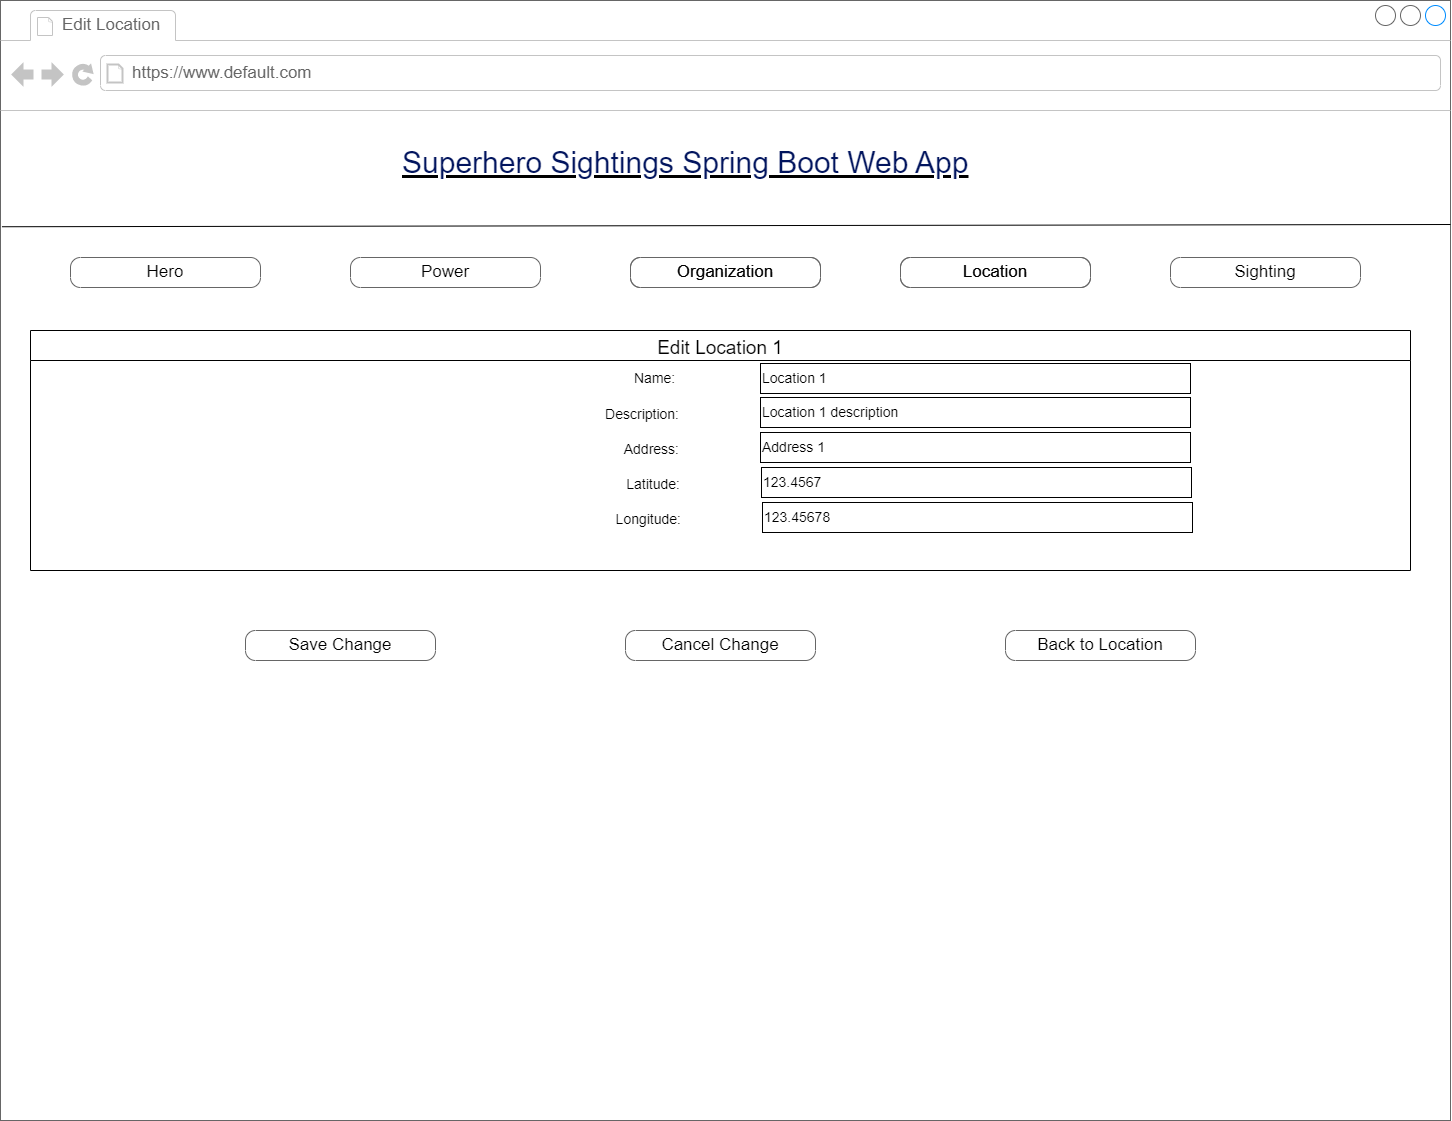

The diagram above was exported from draw.io. Its source (the exported page's mxGraphModel, read from the mxfile embedded in the PNG):
<mxGraphModel dx="1038" dy="528" grid="1" gridSize="10" guides="1" tooltips="1" connect="1" arrows="1" fold="1" page="1" pageScale="1" pageWidth="1100" pageHeight="850" background="none" math="0" shadow="0">
  <root>
    <object label="" id="0">
      <mxCell />
    </object>
    <mxCell id="1" parent="0" />
    <mxCell id="7026571954dc6520-1" value="" style="strokeWidth=1;shadow=0;dashed=0;align=left;html=1;shape=mxgraph.mockup.containers.browserWindow;rSize=0;strokeColor=#666666;mainText=,;recursiveResize=0;rounded=0;labelBackgroundColor=none;fontFamily=Verdana;fontSize=12" parent="1" vertex="1">
      <mxGeometry x="250" y="10" width="1450" height="1120" as="geometry" />
    </mxCell>
    <mxCell id="7026571954dc6520-2" value="Edit Location" style="strokeWidth=1;shadow=0;dashed=0;align=center;html=1;shape=mxgraph.mockup.containers.anchor;fontSize=17;fontColor=#666666;align=left;" parent="7026571954dc6520-1" vertex="1">
      <mxGeometry x="60" y="12" width="150" height="26" as="geometry" />
    </mxCell>
    <mxCell id="7026571954dc6520-3" value="https://www.default.com" style="strokeWidth=1;shadow=0;dashed=0;align=center;html=1;shape=mxgraph.mockup.containers.anchor;rSize=0;fontSize=17;fontColor=#666666;align=left;" parent="7026571954dc6520-1" vertex="1">
      <mxGeometry x="130" y="60" width="250" height="26" as="geometry" />
    </mxCell>
    <mxCell id="7026571954dc6520-4" value="&lt;h2 style=&quot;box-sizing: border-box; margin-top: 0px; margin-bottom: 0.5rem; font-weight: 300; line-height: 1.2; font-size: 1.875rem; font-family: Arial, Helvetica, sans-serif; color: rgb(2, 21, 94); padding-top: 12px; padding-bottom: 0px; background-color: rgb(255, 255, 255);&quot; id=&quot;yui_3_17_2_1_1667340755161_39&quot;&gt;Superhero Sightings Spring Boot Web App&lt;/h2&gt;" style="text;html=1;points=[];align=left;verticalAlign=top;spacingTop=-4;fontSize=30;fontFamily=Verdana;fontStyle=4" parent="7026571954dc6520-1" vertex="1">
      <mxGeometry x="400" y="130" width="590" height="50" as="geometry" />
    </mxCell>
    <mxCell id="jvbijX7r-PZZ7w1VG2m_-4" value="" style="group" parent="7026571954dc6520-1" vertex="1" connectable="0">
      <mxGeometry x="70" y="257" width="1020" height="30" as="geometry" />
    </mxCell>
    <mxCell id="7026571954dc6520-18" value="Hero" style="strokeWidth=1;shadow=0;dashed=0;align=center;html=1;shape=mxgraph.mockup.buttons.button;strokeColor=#666666;mainText=;buttonStyle=round;fontSize=17;fontStyle=0;fillColor=none;whiteSpace=wrap;rounded=0;labelBackgroundColor=none;" parent="jvbijX7r-PZZ7w1VG2m_-4" vertex="1">
      <mxGeometry width="190" height="30" as="geometry" />
    </mxCell>
    <mxCell id="7026571954dc6520-19" value="Power" style="strokeWidth=1;shadow=0;dashed=0;align=center;html=1;shape=mxgraph.mockup.buttons.button;strokeColor=#666666;mainText=;buttonStyle=round;fontSize=17;fontStyle=0;fillColor=none;whiteSpace=wrap;rounded=0;labelBackgroundColor=none;" parent="jvbijX7r-PZZ7w1VG2m_-4" vertex="1">
      <mxGeometry x="280" width="190" height="30" as="geometry" />
    </mxCell>
    <mxCell id="jvbijX7r-PZZ7w1VG2m_-1" value="Organization" style="strokeWidth=1;shadow=0;dashed=0;align=center;html=1;shape=mxgraph.mockup.buttons.button;strokeColor=#666666;mainText=;buttonStyle=round;fontSize=17;fontStyle=0;fillColor=none;whiteSpace=wrap;rounded=0;labelBackgroundColor=none;" parent="jvbijX7r-PZZ7w1VG2m_-4" vertex="1">
      <mxGeometry x="560" width="190" height="30" as="geometry" />
    </mxCell>
    <mxCell id="jvbijX7r-PZZ7w1VG2m_-2" value="Location" style="strokeWidth=1;shadow=0;dashed=0;align=center;html=1;shape=mxgraph.mockup.buttons.button;strokeColor=#666666;mainText=;buttonStyle=round;fontSize=17;fontStyle=0;fillColor=none;whiteSpace=wrap;rounded=0;labelBackgroundColor=none;" parent="jvbijX7r-PZZ7w1VG2m_-4" vertex="1">
      <mxGeometry x="830" width="190" height="30" as="geometry" />
    </mxCell>
    <mxCell id="jvbijX7r-PZZ7w1VG2m_-3" value="Sighting" style="strokeWidth=1;shadow=0;dashed=0;align=center;html=1;shape=mxgraph.mockup.buttons.button;strokeColor=#666666;mainText=;buttonStyle=round;fontSize=17;fontStyle=0;fillColor=none;whiteSpace=wrap;rounded=0;labelBackgroundColor=none;" parent="7026571954dc6520-1" vertex="1">
      <mxGeometry x="1170" y="257" width="190" height="30" as="geometry" />
    </mxCell>
    <mxCell id="jvbijX7r-PZZ7w1VG2m_-9" value="Edit Location 1" style="swimlane;fontStyle=0;childLayout=stackLayout;horizontal=1;startSize=30;horizontalStack=0;resizeParent=1;resizeParentMax=0;resizeLast=0;collapsible=1;marginBottom=0;fontSize=19;align=center;" parent="7026571954dc6520-1" vertex="1">
      <mxGeometry x="30" y="330" width="1380" height="240" as="geometry" />
    </mxCell>
    <mxCell id="jvbijX7r-PZZ7w1VG2m_-71" value="Back to Location" style="strokeWidth=1;shadow=0;dashed=0;align=center;html=1;shape=mxgraph.mockup.buttons.button;strokeColor=#666666;mainText=;buttonStyle=round;fontSize=17;fontStyle=0;fillColor=none;whiteSpace=wrap;rounded=0;labelBackgroundColor=none;" parent="7026571954dc6520-1" vertex="1">
      <mxGeometry x="1005" y="630" width="190" height="30" as="geometry" />
    </mxCell>
    <mxCell id="jvbijX7r-PZZ7w1VG2m_-80" value="Location 1 description" style="text;html=1;strokeColor=default;fillColor=none;align=left;verticalAlign=middle;whiteSpace=wrap;rounded=0;fontSize=14;fontStyle=0" parent="7026571954dc6520-1" vertex="1">
      <mxGeometry x="760" y="397" width="430" height="30" as="geometry" />
    </mxCell>
    <mxCell id="whRv7u4-3vXumY-xxJ-N-17" value="Save Change" style="strokeWidth=1;shadow=0;dashed=0;align=center;html=1;shape=mxgraph.mockup.buttons.button;strokeColor=#666666;mainText=;buttonStyle=round;fontSize=17;fontStyle=0;fillColor=none;whiteSpace=wrap;rounded=0;labelBackgroundColor=none;" parent="7026571954dc6520-1" vertex="1">
      <mxGeometry x="245" y="630" width="190" height="30" as="geometry" />
    </mxCell>
    <mxCell id="whRv7u4-3vXumY-xxJ-N-18" value="Organization" style="strokeWidth=1;shadow=0;dashed=0;align=center;html=1;shape=mxgraph.mockup.buttons.button;strokeColor=#666666;mainText=;buttonStyle=round;fontSize=17;fontStyle=0;fillColor=none;whiteSpace=wrap;rounded=0;labelBackgroundColor=none;" parent="7026571954dc6520-1" vertex="1">
      <mxGeometry x="630" y="257" width="190" height="30" as="geometry" />
    </mxCell>
    <mxCell id="whRv7u4-3vXumY-xxJ-N-19" value="Location" style="strokeWidth=1;shadow=0;dashed=0;align=center;html=1;shape=mxgraph.mockup.buttons.button;strokeColor=#666666;mainText=;buttonStyle=round;fontSize=17;fontStyle=0;fillColor=none;whiteSpace=wrap;rounded=0;labelBackgroundColor=none;" parent="7026571954dc6520-1" vertex="1">
      <mxGeometry x="900" y="257" width="190" height="30" as="geometry" />
    </mxCell>
    <mxCell id="cwm7OXe2fCaX7MLyg0e5-1" value="Cancel Change" style="strokeWidth=1;shadow=0;dashed=0;align=center;html=1;shape=mxgraph.mockup.buttons.button;strokeColor=#666666;mainText=;buttonStyle=round;fontSize=17;fontStyle=0;fillColor=none;whiteSpace=wrap;rounded=0;labelBackgroundColor=none;" parent="7026571954dc6520-1" vertex="1">
      <mxGeometry x="625" y="630" width="190" height="30" as="geometry" />
    </mxCell>
    <mxCell id="jvbijX7r-PZZ7w1VG2m_-5" value="" style="endArrow=none;html=1;rounded=0;exitX=0.001;exitY=0.202;exitDx=0;exitDy=0;exitPerimeter=0;entryX=1;entryY=0.2;entryDx=0;entryDy=0;entryPerimeter=0;" parent="1" source="7026571954dc6520-1" target="7026571954dc6520-1" edge="1">
      <mxGeometry width="50" height="50" relative="1" as="geometry">
        <mxPoint x="730" y="300" as="sourcePoint" />
        <mxPoint x="1640" y="312" as="targetPoint" />
      </mxGeometry>
    </mxCell>
    <mxCell id="jvbijX7r-PZZ7w1VG2m_-19" value="Location 1" style="text;html=1;align=left;verticalAlign=middle;whiteSpace=wrap;rounded=0;fontSize=14;fontStyle=0;strokeColor=default;" parent="1" vertex="1">
      <mxGeometry x="1010" y="373" width="430" height="30" as="geometry" />
    </mxCell>
    <mxCell id="jvbijX7r-PZZ7w1VG2m_-21" value="Name:&amp;nbsp;" style="text;html=1;strokeColor=none;fillColor=none;align=right;verticalAlign=middle;whiteSpace=wrap;rounded=0;fontSize=14;fontStyle=0" parent="1" vertex="1">
      <mxGeometry x="521" y="373" width="410" height="30" as="geometry" />
    </mxCell>
    <mxCell id="whRv7u4-3vXumY-xxJ-N-5" value="Description:" style="text;html=1;strokeColor=none;fillColor=none;align=right;verticalAlign=middle;whiteSpace=wrap;rounded=0;fontSize=14;fontStyle=0" parent="1" vertex="1">
      <mxGeometry x="521" y="409" width="410" height="30" as="geometry" />
    </mxCell>
    <mxCell id="ePsUY_5CAIA_8n9QB-c--1" value="Address 1" style="text;html=1;strokeColor=default;fillColor=none;align=left;verticalAlign=middle;whiteSpace=wrap;rounded=0;fontSize=14;fontStyle=0" parent="1" vertex="1">
      <mxGeometry x="1010" y="442" width="430" height="30" as="geometry" />
    </mxCell>
    <mxCell id="ePsUY_5CAIA_8n9QB-c--2" value="Address:" style="text;html=1;strokeColor=none;fillColor=none;align=right;verticalAlign=middle;whiteSpace=wrap;rounded=0;fontSize=14;fontStyle=0" parent="1" vertex="1">
      <mxGeometry x="521" y="444" width="410" height="30" as="geometry" />
    </mxCell>
    <mxCell id="ePsUY_5CAIA_8n9QB-c--3" value="123.4567" style="text;html=1;strokeColor=default;fillColor=none;align=left;verticalAlign=middle;whiteSpace=wrap;rounded=0;fontSize=14;fontStyle=0" parent="1" vertex="1">
      <mxGeometry x="1011" y="477" width="430" height="30" as="geometry" />
    </mxCell>
    <mxCell id="ePsUY_5CAIA_8n9QB-c--4" value="Latitude:" style="text;html=1;strokeColor=none;fillColor=none;align=right;verticalAlign=middle;whiteSpace=wrap;rounded=0;fontSize=14;fontStyle=0" parent="1" vertex="1">
      <mxGeometry x="522" y="479" width="410" height="30" as="geometry" />
    </mxCell>
    <mxCell id="ePsUY_5CAIA_8n9QB-c--5" value="123.45678" style="text;html=1;strokeColor=default;fillColor=none;align=left;verticalAlign=middle;whiteSpace=wrap;rounded=0;fontSize=14;fontStyle=0" parent="1" vertex="1">
      <mxGeometry x="1012" y="512" width="430" height="30" as="geometry" />
    </mxCell>
    <mxCell id="ePsUY_5CAIA_8n9QB-c--6" value="Longitude:" style="text;html=1;strokeColor=none;fillColor=none;align=right;verticalAlign=middle;whiteSpace=wrap;rounded=0;fontSize=14;fontStyle=0" parent="1" vertex="1">
      <mxGeometry x="523" y="514" width="410" height="30" as="geometry" />
    </mxCell>
  </root>
</mxGraphModel>